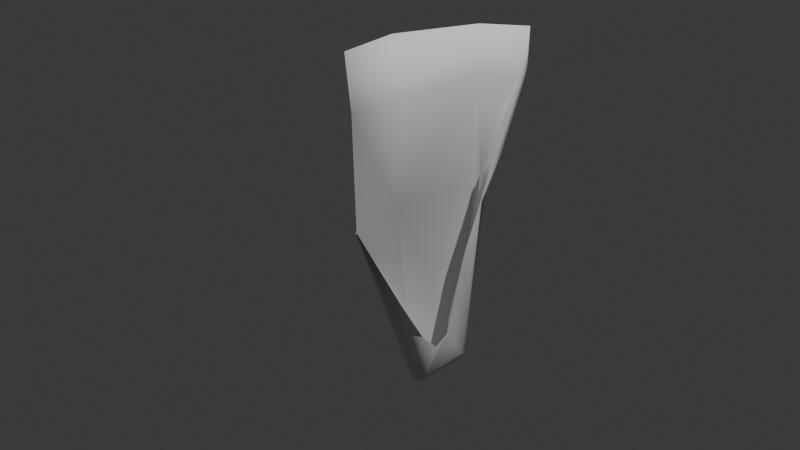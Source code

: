 # Source: candy_wrapper.blend  (saved by Blender 4.5.90; exported with 4.5.12 LTS)
import bpy
from mathutils import Matrix  # noqa: F401  (used for matrix-valued properties, if any)

bpy.ops.wm.read_factory_settings(use_empty=True)
scene = bpy.context.scene
scene.name = 'Scene'

# ---- collections
col_collection = bpy.data.collections.new('Collection'); scene.collection.children.link(col_collection)

# ---- world
world_world = bpy.data.worlds.new('World'); scene.world = world_world
world_world.use_nodes = True; world_world.node_tree.nodes.clear()
_N = world_world.node_tree.nodes; _L = world_world.node_tree.links
n0 = _N.new('ShaderNodeOutputWorld'); n0.name = 'World Output'; n0.location = (200, 100)
n1 = _N.new('ShaderNodeBackground'); n1.name = 'Background'; n1.location = (-200, 100)
n1.inputs[0].default_value = (0.05088, 0.05088, 0.05088, 1.0)
_L.new(n1.outputs[0], n0.inputs[0])
n0.is_active_output = True
world_world.color = (0.05088, 0.05088, 0.05088)
world_world.sun_shadow_jitter_overblur = 0.0

# ---- cameras
cam_camera = bpy.data.cameras.new('Camera')
cam_camera.clip_end = 100.0
cam_camera.ortho_scale = 7.314

# ---- lights
light_light = bpy.data.lights.new('Light', 'POINT')
light_light.energy = 1000.0
light_light.shadow_soft_size = 0.1

# ---- meshes
me_plane = bpy.data.meshes.new('Plane')
me_plane.from_pydata([(-0.3827, -0.4024, 0.4093), (-0.3893, 0.6454, 0.4093), (-1.483, -0.4024, 0.4356), (-1.489, 0.6454, 0.4356), (-2.083, -0.3991, 0.3379), (-1.987, 0.6421, 0.4228), (-1.383, 1.062, 0.5912), (-1.879, 1.213, 0.5688), (0.1938, 0.2874, 0.6588), (0.8834, 0.07726, 0.6588), (1.087, 0.05099, 0.6588), (1.185, -0.1066, 0.6588), (-1.524, -1.015, 0.475), (-2.099, -1.077, 0.475), (-0.3549, -0.9817, 0.475), (-0.3549, -0.9817, 0.475), (0.9711, -0.2982, 0.6588), (0.4512, -0.6128, 0.6588), (0.4512, -0.6128, 0.6588), (1.576, 0.4102, 0.4964), (1.496, 0.343, 0.6185), (1.528, 0.3932, 0.5662), (-0.463, 0.656, 0.4868), (-0.2138, 0.4878, 0.6414), (-0.7189, 0.7361, 0.6197), (-0.4777, 0.6404, 0.5581), (-0.3865, 0.5788, 0.6147), (1.454, -0.2465, 0.6588), (1.537, -0.2675, 0.6058), (1.496, 0.343, 0.6185), (1.428, 0.2805, 0.6396), (1.58, -0.2492, 0.5071), (1.551, -0.2448, 0.4605), (1.554, -0.2583, 0.4621), (1.554, -0.2583, 0.4621), (1.551, 0.4151, 0.4605), (1.576, 0.4102, 0.4964), (-0.3826, -0.4029, 0.3993), (-0.3884, 0.7995, 0.3745), (-1.482, -0.4029, 0.4256), (-1.489, 0.7957, 0.399), (-2.082, -0.3997, 0.328), (-1.986, 0.6436, 0.413), (-1.382, 1.215, 0.5555), (-1.879, 1.216, 0.5593), (0.194, 0.2881, 0.6688), (0.8836, 0.07795, 0.6688), (1.087, 0.05168, 0.6688), (1.187, -0.1101, 0.6681), (-1.523, -1.016, 0.465), (-2.098, -1.079, 0.4651), (-0.3536, -0.9857, 0.4658), (-0.3519, -0.99, 0.4701), (0.974, -0.3062, 0.6641), (0.4541, -0.6209, 0.6641), (0.4541, -0.6209, 0.6641), (1.581, 0.4181, 0.4997), (1.499, 0.3474, 0.6267), (1.534, 0.3993, 0.5718), (-0.461, 0.8134, 0.4574), (-0.2133, 0.491, 0.6508), (-0.717, 0.8914, 0.5863), (-0.4745, 0.6493, 0.5613), (-0.3837, 0.587, 0.6197), (1.458, -0.2506, 0.6674), (1.543, -0.2717, 0.6129), (1.501, 0.3446, 0.627), (1.43, 0.282, 0.6493), (1.589, -0.2532, 0.5097), (1.555, -0.2449, 0.4516), (1.559, -0.2582, 0.4534), (1.562, -0.2644, 0.4633), (1.555, 0.4212, 0.4537), (1.585, 0.415, 0.496)], [], [(0, 1, 3, 2), (2, 3, 5, 4), (5, 3, 6, 7), (2, 4, 13, 12), (14, 15, 0), (0, 2, 12, 14), (22, 25, 24), (25, 26, 24), (26, 23, 24), (20, 26, 25, 21), (21, 25, 22, 19), (1, 22, 24, 6, 3), (27, 30, 29, 28), (23, 30, 27, 11, 10, 9, 8), (29, 30, 23, 26, 20), (31, 32, 33, 34), (31, 36, 35, 32), (33, 32, 0, 14), (0, 32, 35, 1), (11, 27, 28, 31, 34, 15, 14, 18, 17, 16), (36, 31, 28, 29, 20, 21, 19), (1, 35, 36, 19, 22), (37, 39, 40, 38), (39, 41, 42, 40), (42, 44, 43, 40), (39, 49, 50, 41), (51, 37, 52), (37, 51, 49, 39), (59, 61, 62), (62, 61, 63), (63, 61, 60), (57, 58, 62, 63), (58, 56, 59, 62), (38, 40, 43, 61, 59), (64, 65, 66, 67), (60, 45, 46, 47, 48, 64, 67), (66, 57, 63, 60, 67), (68, 71, 70, 69), (68, 69, 72, 73), (70, 51, 37, 69), (37, 38, 72, 69), (48, 53, 54, 55, 51, 52, 71, 68, 65, 64), (73, 56, 58, 57, 66, 65, 68), (38, 59, 56, 73, 72), (4, 5, 42, 41), (7, 6, 43, 44), (5, 7, 44, 42), (8, 9, 46, 45), (9, 10, 47, 46), (10, 11, 48, 47), (13, 4, 41, 50), (12, 13, 50, 49), (14, 12, 49, 51), (15, 52, 37, 0), (11, 16, 53, 48), (16, 17, 54, 53), (17, 18, 55, 54), (18, 14, 51, 55), (24, 23, 60, 61), (23, 8, 45, 60), (6, 24, 61, 43), (34, 33, 70, 71), (33, 14, 51, 70), (15, 34, 71, 52)])
me_plane.polygons.foreach_set('use_smooth', [True] * 64)
_uv = me_plane.uv_layers.new(name='UVMap')
_uv.uv.foreach_set('vector', [0.0, 0.0, 0.0, 1.0, 0.0, 1.0, 0.0, 0.0, 0.0, 0.0, 0.0, 1.0, 0.0, 1.0, 0.0, 0.0, 0.0, 1.0, 0.0, 1.0, 0.0, 1.0, 0.0, 1.0, 0.0, 0.0, 0.0, 0.0, 0.0, 0.0, 0.0, 0.0, 0.0, 0.0, 0.0, 0.0, 0.0, 0.0, 0.0, 0.0, 0.0, 0.0, 0.0, 0.0, 0.0, 0.0, 0.0, 0.6406, 0.0, 0.4402, 0.0, 0.158, 0.0, 0.4402, 0.0, 0.5331, 0.0, 0.158, 0.0, 0.5331, 0.0, 0.8946, 0.0, 0.158, 0.03496, 0.02923, 0.0, 0.0, 0.003542, 0.3108, 0.3974, 0.3922, 0.3974, 0.3922, 0.003542, 0.3108, 0.0, 0.6406, 0.7997, 0.7997, 0.0, 1.0, 0.0, 0.6406, 0.0, 0.158, 0.0, 1.0, 0.0, 1.0, 0.0, 0.0, 0.0, 0.0, 0.03496, 0.02923, 0.2693, 0.0, 0.0, 0.0, 0.0, 0.0, 0.0, 0.0, 0.0, 0.0, 0.0, 0.0, 0.0, 0.0, 0.0, 0.0, 0.03496, 0.02923, 0.0, 0.0, 0.0, 0.0, 0.0, 0.0, 0.03496, 0.02923, 0.7704, 0.0, 0.9751, 0.0, 0.9764, 0.0, 0.9764, 0.0, 0.7704, 0.0, 0.7997, 0.7997, 0.9752, 1.0, 0.9751, 0.0, 0.9764, 0.0, 0.9751, 0.0, 0.0, 0.0, 0.0, 0.0, 0.0, 0.0, 0.9751, 0.0, 0.9752, 1.0, 0.0, 1.0, 0.0, 0.0, 0.0, 0.0, 0.2693, 0.0, 0.7704, 0.0, 0.9764, 0.0, 0.0, 0.0, 0.0, 0.0, 0.0, 0.0, 0.0, 0.0, 0.0, 0.0, 0.7997, 0.7997, 0.7704, 0.0, 0.2693, 0.0, 0.03496, 0.02923, 0.03496, 0.02923, 0.3974, 0.3922, 0.7997, 0.7997, 0.0, 1.0, 0.9752, 1.0, 0.7997, 0.7997, 0.7997, 0.7997, 0.0, 0.6406, 0.0, 0.0, 0.0, 0.0, 0.0, 1.0, 0.0, 1.0, 0.0, 0.0, 0.0, 0.0, 0.0, 1.0, 0.0, 1.0, 0.0, 1.0, 0.0, 1.0, 0.0, 1.0, 0.0, 1.0, 0.0, 0.0, 0.0, 0.0, 0.0, 0.0, 0.0, 0.0, 0.0, 0.0, 0.0, 0.0, 0.0, 0.0, 0.0, 0.0, 0.0, 0.0, 0.0, 0.0, 0.0, 0.0, 0.0, 0.6406, 0.0, 0.158, 0.0, 0.4402, 0.0, 0.4402, 0.0, 0.158, 0.0, 0.5331, 0.0, 0.5331, 0.0, 0.158, 0.0, 0.8946, 0.03496, 0.02923, 0.3974, 0.3922, 0.003542, 0.3108, 0.0, 0.0, 0.3974, 0.3922, 0.7997, 0.7997, 0.0, 0.6406, 0.003542, 0.3108, 0.0, 1.0, 0.0, 1.0, 0.0, 1.0, 0.0, 0.158, 0.0, 0.6406, 0.0, 0.0, 0.2693, 0.0, 0.03496, 0.02923, 0.0, 0.0, 0.0, 0.0, 0.0, 0.0, 0.0, 0.0, 0.0, 0.0, 0.0, 0.0, 0.0, 0.0, 0.0, 0.0, 0.03496, 0.02923, 0.03496, 0.02923, 0.0, 0.0, 0.0, 0.0, 0.0, 0.0, 0.7704, 0.0, 0.9764, 0.0, 0.9764, 0.0, 0.9751, 0.0, 0.7704, 0.0, 0.9751, 0.0, 0.9752, 1.0, 0.7997, 0.7997, 0.9764, 0.0, 0.0, 0.0, 0.0, 0.0, 0.9751, 0.0, 0.0, 0.0, 0.0, 1.0, 0.9752, 1.0, 0.9751, 0.0, 0.0, 0.0, 0.0, 0.0, 0.0, 0.0, 0.0, 0.0, 0.0, 0.0, 0.0, 0.0, 0.9764, 0.0, 0.7704, 0.0, 0.2693, 0.0, 0.0, 0.0, 0.7997, 0.7997, 0.7997, 0.7997, 0.3974, 0.3922, 0.03496, 0.02923, 0.03496, 0.02923, 0.2693, 0.0, 0.7704, 0.0, 0.0, 1.0, 0.0, 0.6406, 0.7997, 0.7997, 0.7997, 0.7997, 0.9752, 1.0, 0.0, 0.0, 0.0, 1.0, 0.0, 1.0, 0.0, 0.0, 0.0, 1.0, 0.0, 1.0, 0.0, 1.0, 0.0, 1.0, 0.0, 1.0, 0.0, 1.0, 0.0, 1.0, 0.0, 1.0, 0.0, 0.0, 0.0, 0.0, 0.0, 0.0, 0.0, 0.0, 0.0, 0.0, 0.0, 0.0, 0.0, 0.0, 0.0, 0.0, 0.0, 0.0, 0.0, 0.0, 0.0, 0.0, 0.0, 0.0, 0.0, 0.0, 0.0, 0.0, 0.0, 0.0, 0.0, 0.0, 0.0, 0.0, 0.0, 0.0, 0.0, 0.0, 0.0, 0.0, 0.0, 0.0, 0.0, 0.0, 0.0, 0.0, 0.0, 0.0, 0.0, 0.0, 0.0, 0.0, 0.0, 0.0, 0.0, 0.0, 0.0, 0.0, 0.0, 0.0, 0.0, 0.0, 0.0, 0.0, 0.0, 0.0, 0.0, 0.0, 0.0, 0.0, 0.0, 0.0, 0.0, 0.0, 0.0, 0.0, 0.0, 0.0, 0.0, 0.0, 0.0, 0.0, 0.0, 0.0, 0.0, 0.0, 0.0, 0.0, 0.0, 0.158, 0.0, 0.8946, 0.0, 0.8946, 0.0, 0.158, 0.0, 0.0, 0.0, 0.0, 0.0, 0.0, 0.0, 0.0, 0.0, 1.0, 0.0, 0.158, 0.0, 0.158, 0.0, 1.0, 0.9764, 0.0, 0.9764, 0.0, 0.9764, 0.0, 0.9764, 0.0, 0.9764, 0.0, 0.0, 0.0, 0.0, 0.0, 0.9764, 0.0, 0.0, 0.0, 0.9764, 0.0, 0.9764, 0.0, 0.0, 0.0])
me_plane.update()

# ---- objects
ob_light = bpy.data.objects.new('Light', light_light)
ob_camera = bpy.data.objects.new('Camera', cam_camera)
ob_empty = bpy.data.objects.new('Empty', None)
ob_plane = bpy.data.objects.new('Plane', me_plane)

# ---- transforms, parenting, visibility, modifiers, constraints
ob_light.location = (4.076, 1.005, 5.904)
ob_light.rotation_euler = (0.6503, 0.05522, 1.866)
ob_light.lock_rotations_4d = False
ob_light.empty_display_type = 'ARROWS'
ob_light.color = (0.0, 0.0, 0.0, 0.0)
ob_light.lineart.crease_threshold = 0.0
ob_camera.location = (7.359, -6.926, 4.958)
ob_camera.rotation_euler = (1.109, 0.0, 0.8149)
ob_camera.lock_rotations_4d = False
ob_camera.empty_display_type = 'ARROWS'
ob_camera.color = (0.0, 0.0, 0.0, 0.0)
ob_camera.display_type = 'WIRE'
ob_camera.lineart.crease_threshold = 0.0
ob_empty.location = (1.62e-15, 0.003698, 0.5158)
ob_empty.rotation_euler = (1.571, 0.4894, 1.571)
ob_empty.empty_display_type = 'IMAGE'
ob_empty.empty_display_size = 5.0
ob_empty.empty_image_depth = 'BACK'
ob_empty.show_empty_image_perspective = False
ob_empty.empty_image_side = 'FRONT'
ob_plane.location = (0.0, 0.0, 0.0)
ob_plane.rotation_euler = (0.0, 1.571, 0.0)

# ---- collection membership
col_collection.objects.link(ob_light)
col_collection.objects.link(ob_camera)
col_collection.objects.link(ob_empty)
col_collection.objects.link(ob_plane)

# ---- scene / render settings (as saved in the file)
scene.camera = ob_camera
scene.frame_start = 1; scene.frame_end = 250; scene.frame_set(1)
scene.render.engine = 'BLENDER_EEVEE_NEXT'
bpy.context.view_layer.update()
